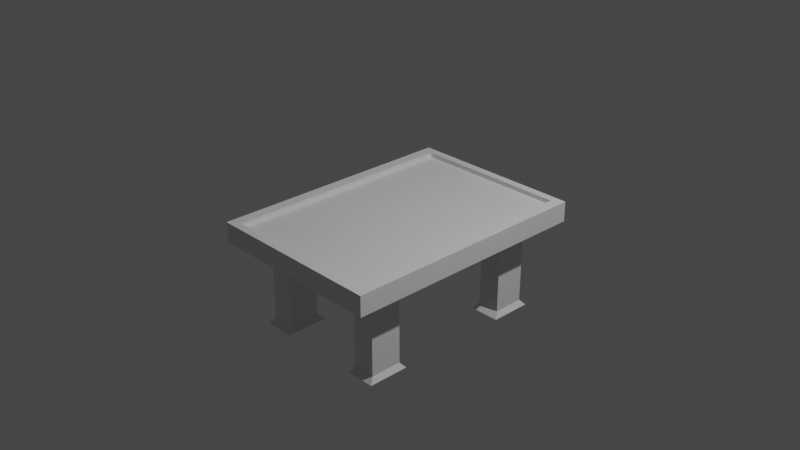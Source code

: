 # Source: masa.blend  (saved by Blender 2.93.21; exported with 4.5.12 LTS)
import bpy
from mathutils import Matrix  # noqa: F401  (used for matrix-valued properties, if any)

bpy.ops.wm.read_factory_settings(use_empty=True)
scene = bpy.context.scene
scene.name = 'Scene'

# ---- collections
col_collection = bpy.data.collections.new('Collection'); scene.collection.children.link(col_collection)

# ---- materials (node trees are filled in below, after node groups)
mat_material = bpy.data.materials.new('Material')
mat_material.alpha_threshold = 0.0
mat_material.use_transparent_shadow = False
mat_material.line_color = (0.0, 0.0, 0.0, 1.0)

# ---- material node trees
mat_material.use_nodes = True; mat_material.node_tree.nodes.clear()
_N = mat_material.node_tree.nodes; _L = mat_material.node_tree.links
n0 = _N.new('ShaderNodeOutputMaterial'); n0.name = 'Material Output'; n0.location = (300, 300)
n1 = _N.new('ShaderNodeBsdfPrincipled'); n1.name = 'Principled BSDF'; n1.location = (10, 300)
n1.distribution = 'GGX'
n1.subsurface_method = 'BURLEY'
n1.inputs[2].default_value = 0.4
n1.inputs[3].default_value = 1.45
n1.inputs[27].default_value = (0.0, 0.0, 0.0, 1.0)
n1.inputs[28].default_value = 1.0
_L.new(n1.outputs[0], n0.inputs[0])
n0.is_active_output = True

# ---- world
world_world = bpy.data.worlds.new('World'); scene.world = world_world
world_world.use_nodes = True; world_world.node_tree.nodes.clear()
_N = world_world.node_tree.nodes; _L = world_world.node_tree.links
n0 = _N.new('ShaderNodeOutputWorld'); n0.name = 'World Output'; n0.location = (300, 300)
n1 = _N.new('ShaderNodeBackground'); n1.name = 'Background'; n1.location = (10, 300)
n1.inputs[0].default_value = (0.05088, 0.05088, 0.05088, 1.0)
_L.new(n1.outputs[0], n0.inputs[0])
n0.is_active_output = True
world_world.color = (0.05088, 0.05088, 0.05088)
world_world.use_sun_shadow = False
world_world.sun_shadow_jitter_overblur = 0.0

# ---- cameras
cam_camera = bpy.data.cameras.new('Camera')
cam_camera.clip_end = 100.0
cam_camera.ortho_scale = 7.314

# ---- lights
light_light = bpy.data.lights.new('Light', 'POINT')
light_light.transmission_factor = 0.0
light_light.energy = 1000.0
light_light.shadow_soft_size = 0.1
light_light.shadow_maximum_resolution = 0.006
light_light.use_absolute_resolution = True

# ---- meshes
me_cube = bpy.data.meshes.new('Cube')
me_cube.from_pydata([(1.0, 1.0, 1.0), (1.0, 1.0, -1.0), (1.0, -1.0, 1.0), (1.0, -1.0, -1.0), (-1.0, 1.0, 1.0), (-1.0, 1.0, -1.0), (-1.0, -1.0, 1.0), (-1.0, -1.0, -1.0), (-1.0, 1.0, -5.257), (-1.0, -1.0, -5.257), (1.0, 1.0, -5.257), (1.0, -1.0, -5.257), (-1.0, 0.0, -5.257), (-1.0, 0.0, -1.0), (1.0, 0.0, 1.0), (-1.0, 0.0, 1.0), (1.0, 0.0, -1.0), (1.0, 0.0, -5.257), (0.0, 1.0, -1.0), (0.0, -1.0, 1.0), (0.0, -1.0, -1.0), (0.0, 1.0, 1.0), (0.0, 1.0, -5.257), (0.0, -1.0, -5.257), (0.0, 0.0, 1.0), (-1.0, 0.5, 1.0), (1.0, 0.5, -1.0), (1.0, 0.5, -5.257), (-1.0, 0.5, -1.0), (1.0, 0.5, 1.0), (0.0, 0.5, 1.0), (-1.0, 0.75, 1.0), (1.0, 0.75, -1.0), (1.0, 0.75, -5.257), (-1.0, 0.75, -1.0), (1.0, 0.75, 1.0), (0.0, 0.75, 1.0), (-1.0, -0.5, -1.0), (1.0, -0.5, 1.0), (-1.0, -0.5, 1.0), (1.0, -0.5, -1.0), (1.0, -0.5, -5.257), (0.0, -0.5, 1.0), (-1.0, -0.75, -1.0), (1.0, -0.75, 1.0), (0.0, -0.75, 1.0), (-1.0, -0.75, 1.0), (1.0, -0.75, -1.0), (1.0, -0.75, -5.257), (-0.5, 1.0, -1.0), (-0.5, -1.0, 1.0), (-0.5, 1.0, -5.257), (-0.5, -1.0, -1.0), (-0.5, 1.0, 1.0), (-0.5, -1.0, -5.257), (-0.5, 0.0, 1.0), (-0.5, 0.5, 1.0), (-0.5, 0.75, 1.0), (-0.5, -0.5, 1.0), (-0.5, -0.75, 1.0), (0.5, -1.0, -1.0), (0.5, 1.0, 1.0), (0.5, -1.0, -5.257), (0.5, 0.0, 1.0), (0.5, 1.0, -1.0), (0.5, -1.0, 1.0), (0.5, 1.0, -5.257), (0.5, 0.5, 1.0), (0.5, 0.75, 1.0), (0.5, -0.5, 1.0), (0.5, -0.75, 1.0), (-1.0, 0.875, 1.0), (1.0, 0.875, -1.0), (1.0, 0.875, -5.257), (-1.0, 0.875, -1.0), (1.0, 0.875, 1.0), (0.0, 0.875, 1.0), (-0.5, 0.875, 1.0), (0.5, 0.875, 1.0), (-1.0, -0.875, -1.0), (1.0, -0.875, 1.0), (0.0, -0.875, 1.0), (-1.0, -0.875, 1.0), (1.0, -0.875, -1.0), (1.0, -0.875, -5.257), (-0.5, -0.875, 1.0), (0.5, -0.875, 1.0), (0.75, -1.0, -1.0), (0.75, 1.0, 1.0), (0.75, -1.0, -5.257), (0.75, 0.0, 1.0), (0.75, 0.5, 1.0), (0.75, 0.75, 1.0), (0.75, -0.5, 1.0), (0.75, -0.75, 1.0), (0.75, 1.0, -1.0), (0.75, -1.0, 1.0), (0.75, 1.0, -5.257), (0.75, 0.875, 1.0), (0.75, -0.875, 1.0), (-0.75, 1.0, -1.0), (-0.75, -1.0, 1.0), (-0.75, 1.0, -5.257), (-0.75, -1.0, -1.0), (-0.75, 1.0, 1.0), (-0.75, -1.0, -5.257), (-0.75, 0.0, 1.0), (-0.75, 0.5, 1.0), (-0.75, 0.75, 1.0), (-0.75, -0.5, 1.0), (-0.75, -0.75, 1.0), (-0.75, 0.875, 1.0), (-0.75, -0.875, 1.0), (-1.0, 0.625, -1.0), (1.0, 0.625, 1.0), (0.0, 0.625, 1.0), (-1.0, 0.625, 1.0), (1.0, 0.625, -1.0), (1.0, 0.625, -5.257), (-0.5, 0.625, 1.0), (0.5, 0.625, 1.0), (0.75, 0.625, 1.0), (-0.75, 0.625, 1.0), (-0.25, -1.0, -1.0), (-0.25, 1.0, 1.0), (-0.25, -1.0, -5.257), (-0.25, 0.0, 1.0), (-0.25, 0.5, 1.0), (-0.25, 0.75, 1.0), (-0.25, -0.5, 1.0), (-0.25, -0.75, 1.0), (-0.25, 1.0, -1.0), (-0.25, -1.0, 1.0), (-0.25, 1.0, -5.257), (-0.25, 0.875, 1.0), (-0.25, -0.875, 1.0), (-0.25, 0.625, 1.0), (-1.0, -0.625, 1.0), (1.0, -0.625, -1.0), (1.0, -0.625, -5.257), (-1.0, -0.625, -1.0), (1.0, -0.625, 1.0), (0.0, -0.625, 1.0), (-0.5, -0.625, 1.0), (0.5, -0.625, 1.0), (0.75, -0.625, 1.0), (-0.75, -0.625, 1.0), (-0.25, -0.625, 1.0), (0.25, 1.0, -1.0), (0.25, -1.0, 1.0), (0.25, 1.0, -5.257), (0.25, -1.0, -1.0), (0.25, 1.0, 1.0), (0.25, -1.0, -5.257), (0.25, 0.0, 1.0), (0.25, 0.5, 1.0), (0.25, 0.75, 1.0), (0.25, -0.5, 1.0), (0.25, -0.75, 1.0), (0.25, 0.875, 1.0), (0.25, -0.875, 1.0), (0.25, 0.625, 1.0), (0.25, -0.625, 1.0), (-1.0, -0.25, 1.0), (1.0, -0.25, -1.0), (1.0, -0.25, -5.257), (-1.0, -0.25, -1.0), (1.0, -0.25, 1.0), (0.0, -0.25, 1.0), (-0.5, -0.25, 1.0), (0.5, -0.25, 1.0), (0.75, -0.25, 1.0), (-0.75, -0.25, 1.0), (-0.25, -0.25, 1.0), (0.25, -0.25, 1.0), (-1.0, 0.25, -1.0), (1.0, 0.25, 1.0), (0.0, 0.25, 1.0), (-1.0, 0.25, 1.0), (1.0, 0.25, -1.0), (1.0, 0.25, -5.257), (-0.5, 0.25, 1.0), (0.5, 0.25, 1.0), (0.75, 0.25, 1.0), (-0.75, 0.25, 1.0), (-0.25, 0.25, 1.0), (0.25, 0.25, 1.0), (0.0, 0.0, -5.257), (-0.5, 0.0, -5.257), (0.5, 0.0, -5.257), (0.75, 0.0, -5.257), (-0.75, 0.0, -5.257), (-0.25, 0.0, -5.257), (0.25, 0.0, -5.257), (0.0, -0.5, -5.257), (-0.5, -0.5, -5.257), (0.5, -0.5, -5.257), (0.75, -0.5, -5.257), (-0.75, -0.5, -5.257), (-0.25, -0.5, -5.257), (0.25, -0.5, -5.257), (0.0, 0.5, -5.257), (-0.5, 0.5, -5.257), (0.5, 0.5, -5.257), (0.75, 0.5, -5.257), (-0.75, 0.5, -5.257), (-0.25, 0.5, -5.257), (0.25, 0.5, -5.257), (0.0, 0.75, -5.257), (-0.5, 0.75, -5.257), (0.5, 0.75, -5.257), (0.75, 0.75, -5.257), (-0.75, 0.75, -5.257), (-0.25, 0.75, -5.257), (0.25, 0.75, -5.257), (0.0, -0.75, -5.257), (-0.5, -0.75, -5.257), (0.5, -0.75, -5.257), (0.75, -0.75, -5.257), (-0.75, -0.75, -5.257), (-0.25, -0.75, -5.257), (0.25, -0.75, -5.257), (-0.375, 1.0, -1.0), (-0.375, -1.0, 1.0), (-0.375, 1.0, -5.257), (-0.375, -1.0, -1.0), (-0.375, 1.0, 1.0), (-0.375, -1.0, -5.257), (-0.375, 0.0, 1.0), (-0.375, 0.5, 1.0), (-0.375, 0.75, 1.0), (-0.375, -0.5, 1.0), (-0.375, -0.75, 1.0), (-0.375, 0.875, 1.0), (-0.375, -0.875, 1.0), (-0.375, 0.625, 1.0), (-0.375, -0.625, 1.0), (-0.375, -0.25, 1.0), (-0.375, 0.25, 1.0), (-0.375, 0.0, -5.257), (-0.375, -0.5, -5.257), (-0.375, 0.5, -5.257), (-0.375, 0.75, -5.257), (-0.375, -0.75, -5.257), (0.375, -1.0, -1.0), (0.375, 1.0, 1.0), (0.375, -1.0, -5.257), (0.375, 0.0, 1.0), (0.375, 0.5, 1.0), (0.375, 0.75, 1.0), (0.375, -0.5, 1.0), (0.375, -0.75, 1.0), (0.375, 0.875, 1.0), (0.375, -0.875, 1.0), (0.375, 0.625, 1.0), (0.375, -0.625, 1.0), (0.375, 1.0, -1.0), (0.375, -1.0, 1.0), (0.375, 1.0, -5.257), (0.375, -0.25, 1.0), (0.375, 0.25, 1.0), (0.375, 0.0, -5.257), (0.375, -0.5, -5.257), (0.375, 0.5, -5.257), (0.375, 0.75, -5.257), (0.375, -0.75, -5.257), (0.75, -0.5, -38.0), (0.5, -0.5, -38.0), (-0.5, -0.5, -38.0), (-0.75, -0.5, -38.0), (-0.5, 0.75, -38.0), (-0.5, 0.5, -38.0), (0.5, 0.75, -38.0), (0.5, 0.5, -38.0), (0.75, 0.75, -38.0), (0.75, 0.5, -38.0), (-0.75, 0.75, -38.0), (-0.75, 0.5, -38.0), (-0.5, -0.75, -38.0), (0.5, -0.75, -38.0), (0.75, -0.75, -38.0), (-0.75, -0.75, -38.0), (0.875, -1.0, -1.0), (0.875, 1.0, 1.0), (0.875, -1.0, -5.257), (0.875, 0.0, 1.0), (0.875, 0.5, 1.0), (0.875, 0.75, 1.0), (0.875, -0.5, 1.0), (0.875, -0.75, 1.0), (0.875, 0.875, 1.0), (0.875, -0.875, 1.0), (0.875, 1.0, -1.0), (0.875, -1.0, 1.0), (0.875, 1.0, -5.257), (0.875, 0.625, 1.0), (0.875, -0.625, 1.0), (0.875, -0.25, 1.0), (0.875, 0.25, 1.0), (-1.0, 0.9375, 1.0), (1.0, 0.9375, -1.0), (1.0, 0.9375, -5.257), (-1.0, 0.9375, -1.0), (1.0, 0.9375, 1.0), (0.0, 0.9375, 1.0), (-0.5, 0.9375, 1.0), (0.5, 0.9375, 1.0), (0.75, 0.9375, 1.0), (-0.75, 0.9375, 1.0), (-0.25, 0.9375, 1.0), (0.25, 0.9375, 1.0), (-0.375, 0.9375, 1.0), (0.375, 0.9375, 1.0), (0.875, 0.9375, 1.0), (-1.0, -0.9375, -1.0), (1.0, -0.9375, 1.0), (0.0, -0.9375, 1.0), (-0.5, -0.9375, 1.0), (0.5, -0.9375, 1.0), (-1.0, -0.9375, 1.0), (1.0, -0.9375, -1.0), (1.0, -0.9375, -5.257), (0.75, -0.9375, 1.0), (-0.75, -0.9375, 1.0), (-0.25, -0.9375, 1.0), (0.25, -0.9375, 1.0), (-0.375, -0.9375, 1.0), (0.375, -0.9375, 1.0), (0.875, -0.9375, 1.0), (-0.875, 1.0, -1.0), (-0.875, -1.0, 1.0), (-0.875, 1.0, -5.257), (-0.875, -1.0, -1.0), (-0.875, 1.0, 1.0), (-0.875, -1.0, -5.257), (-0.875, 0.0, 1.0), (-0.875, 0.5, 1.0), (-0.875, 0.75, 1.0), (-0.875, -0.5, 1.0), (-0.875, -0.75, 1.0), (-0.875, 0.875, 1.0), (-0.875, -0.875, 1.0), (-0.875, 0.625, 1.0), (-0.875, -0.625, 1.0), (-0.875, -0.25, 1.0), (-0.875, 0.25, 1.0), (-0.875, 0.9375, 1.0), (-0.875, -0.9375, 1.0), (-0.875, -1.0, 2.814), (-1.0, -1.0, 2.814), (1.0, -0.9375, 2.814), (1.0, -1.0, 2.814), (-1.0, 0.9375, 2.814), (-1.0, 1.0, 2.814), (0.875, 1.0, 2.814), (1.0, 1.0, 2.814), (1.0, 0.25, 2.814), (1.0, 0.0, 2.814), (-1.0, -0.25, 2.814), (-1.0, 0.0, 2.814), (0.875, 0.0, 2.814), (0.25, -1.0, 2.814), (0.0, -1.0, 2.814), (-0.25, 1.0, 2.814), (0.0, 1.0, 2.814), (0.0, -0.9375, 2.814), (-1.0, 0.25, 2.814), (-1.0, 0.5, 2.814), (1.0, 0.625, 2.814), (1.0, 0.5, 2.814), (0.875, 0.5, 2.814), (-1.0, 0.625, 2.814), (-1.0, 0.75, 2.814), (1.0, 0.875, 2.814), (1.0, 0.75, 2.814), (0.875, 0.75, 2.814), (1.0, -0.25, 2.814), (1.0, -0.5, 2.814), (-1.0, -0.625, 2.814), (-1.0, -0.5, 2.814), (0.875, -0.5, 2.814), (1.0, -0.625, 2.814), (1.0, -0.75, 2.814), (-1.0, -0.875, 2.814), (-1.0, -0.75, 2.814), (0.875, -0.75, 2.814), (-0.375, -1.0, 2.814), (-0.5, -1.0, 2.814), (-0.75, 1.0, 2.814), (-0.5, 1.0, 2.814), (-0.5, -0.9375, 2.814), (0.375, 1.0, 2.814), (0.5, 1.0, 2.814), (0.75, -1.0, 2.814), (0.5, -1.0, 2.814), (0.5, -0.9375, 2.814), (-1.0, 0.875, 2.814), (1.0, 0.9375, 2.814), (0.875, 0.875, 2.814), (1.0, -0.875, 2.814), (-1.0, -0.9375, 2.814), (0.875, -0.875, 2.814), (0.75, 1.0, 2.814), (0.875, -1.0, 2.814), (0.75, -0.9375, 2.814), (-0.75, -1.0, 2.814), (-0.875, 1.0, 2.814), (-0.75, -0.9375, 2.814), (0.875, 0.625, 2.814), (-0.375, 1.0, 2.814), (-0.25, -1.0, 2.814), (-0.25, -0.9375, 2.814), (0.875, -0.625, 2.814), (0.375, -1.0, 2.814), (0.25, 1.0, 2.814), (0.25, -0.9375, 2.814), (0.875, -0.25, 2.814), (0.875, 0.25, 2.814), (-0.375, -0.9375, 2.814), (0.375, -0.9375, 2.814), (0.875, -0.9375, 2.814), (0.875, 0.9375, 2.814), (0.0, 0.9375, 2.814), (-0.5, 0.9375, 2.814), (0.5, 0.9375, 2.814), (0.75, 0.9375, 2.814), (-0.75, 0.9375, 2.814), (-0.25, 0.9375, 2.814), (0.25, 0.9375, 2.814), (-0.375, 0.9375, 2.814), (0.375, 0.9375, 2.814), (-0.875, 0.9375, 2.814), (-0.875, -0.9375, 2.814), (-0.875, 0.0, 2.814), (-0.875, 0.5, 2.814), (-0.875, 0.75, 2.814), (-0.875, -0.5, 2.814), (-0.875, -0.75, 2.814), (-0.875, 0.875, 2.814), (-0.875, -0.875, 2.814), (-0.875, 0.625, 2.814), (-0.875, -0.625, 2.814), (-0.875, -0.25, 2.814), (-0.875, 0.25, 2.814), (0.7898, -0.4602, -40.27), (0.4602, -0.4602, -40.27), (-0.4622, -0.4622, -40.27), (-0.7878, -0.4622, -40.27), (-0.4543, 0.7957, -40.27), (-0.4543, 0.4543, -40.27), (0.4614, 0.7886, -40.27), (0.4614, 0.4614, -40.27), (0.7886, 0.7886, -40.27), (0.7886, 0.4614, -40.27), (-0.7957, 0.7957, -40.27), (-0.7957, 0.4543, -40.27), (-0.4622, -0.7878, -40.27), (0.4602, -0.7898, -40.27), (0.7898, -0.7898, -40.27), (-0.7878, -0.7878, -40.27)], [], [(304, 310, 428, 422), (332, 330, 6, 7), (302, 299, 4, 5), (292, 1, 10, 294), (320, 315, 2, 3), (292, 283, 0, 1), (294, 10, 301, 73, 33, 118, 27, 180, 17, 165, 41, 139, 48, 84, 321, 11, 284), (332, 7, 9, 334), (7, 314, 79, 43, 140, 37, 166, 13, 175, 28, 113, 34, 74, 302, 5, 8, 12, 9), (320, 3, 11, 321), (179, 16, 17, 180), (179, 176, 14, 16), (166, 163, 15, 13), (137, 46, 384, 378), (186, 177, 24, 154), (151, 20, 23, 153), (220, 215, 23, 125), (131, 124, 21, 18), (131, 18, 22, 133), (151, 149, 19, 20), (347, 341, 439, 432), (161, 115, 30, 155), (346, 308, 426, 431), (117, 114, 29, 26), (117, 26, 27, 118), (175, 178, 25, 28), (72, 32, 33, 73), (72, 75, 35, 32), (124, 226, 409, 363), (159, 76, 36, 156), (113, 116, 31, 34), (174, 168, 42, 157), (140, 137, 39, 37), (164, 40, 41, 165), (164, 167, 38, 40), (328, 322, 404, 420), (79, 82, 46, 43), (162, 142, 45, 158), (138, 47, 48, 139), (138, 141, 44, 47), (152, 21, 364, 414), (236, 143, 59, 232), (237, 169, 58, 231), (233, 77, 57, 230), (235, 119, 56, 229), (100, 49, 51, 102), (100, 104, 53, 49), (219, 216, 54, 105), (238, 181, 55, 228), (225, 52, 54, 227), (225, 223, 50, 52), (163, 39, 379, 358), (145, 144, 70, 94), (171, 170, 69, 93), (98, 78, 68, 92), (121, 120, 67, 91), (178, 15, 359, 366), (87, 96, 65, 60), (87, 60, 62, 89), (183, 182, 63, 90), (265, 217, 62, 246), (256, 245, 61, 64), (256, 64, 66, 258), (307, 306, 78, 98), (311, 305, 77, 233), (310, 304, 76, 159), (317, 323, 407, 390), (300, 303, 75, 72), (300, 72, 73, 301), (34, 31, 71, 74), (94, 70, 86, 99), (232, 59, 85, 234), (314, 319, 82, 79), (158, 45, 81, 160), (47, 83, 84, 48), (47, 44, 80, 83), (15, 163, 358, 359), (289, 94, 99, 291), (313, 307, 98, 290), (298, 183, 90, 285), (282, 87, 89, 284), (282, 293, 96, 87), (289, 291, 401, 385), (295, 121, 91, 286), (290, 98, 92, 287), (297, 171, 93, 288), (296, 145, 94, 289), (217, 218, 89, 62), (64, 61, 88, 95), (64, 95, 97, 66), (59, 110, 112, 85), (305, 308, 111, 77), (331, 102, 212, 205, 191, 198, 219, 105, 334), (329, 333, 104, 100), (329, 100, 102, 331), (143, 146, 110, 59), (169, 172, 109, 58), (77, 111, 108, 57), (119, 122, 107, 56), (181, 184, 106, 55), (52, 103, 105, 54), (52, 50, 101, 103), (245, 152, 414, 391), (57, 108, 122, 119), (287, 92, 121, 295), (92, 68, 120, 121), (230, 57, 119, 235), (28, 25, 116, 113), (32, 117, 118, 33), (32, 35, 114, 117), (316, 324, 411, 365), (156, 36, 115, 161), (36, 128, 136, 115), (45, 130, 135, 81), (304, 309, 134, 76), (14, 176, 356, 357), (20, 19, 132, 123), (20, 123, 125, 23), (177, 185, 126, 24), (115, 136, 127, 30), (76, 134, 128, 36), (168, 173, 129, 42), (142, 147, 130, 45), (222, 131, 133, 224), (222, 226, 124, 131), (243, 220, 125, 227), (42, 129, 147, 142), (58, 109, 146, 143), (288, 93, 145, 296), (93, 69, 144, 145), (231, 58, 143, 236), (29, 114, 368, 369), (40, 38, 141, 138), (40, 138, 139, 41), (157, 42, 142, 162), (43, 46, 137, 140), (250, 157, 162, 255), (249, 156, 161, 254), (251, 158, 160, 253), (312, 310, 159, 252), (18, 148, 150, 22), (18, 21, 152, 148), (215, 221, 153, 23), (255, 162, 158, 251), (259, 174, 157, 250), (252, 159, 156, 249), (254, 161, 155, 248), (313, 290, 398, 421), (244, 257, 149, 151), (244, 151, 153, 246), (260, 186, 154, 247), (247, 154, 174, 259), (24, 126, 173, 168), (55, 106, 172, 169), (285, 90, 171, 297), (90, 63, 170, 171), (228, 55, 169, 237), (176, 29, 369, 356), (16, 14, 167, 164), (16, 164, 165, 17), (154, 24, 168, 174), (37, 39, 163, 166), (248, 155, 186, 260), (30, 127, 185, 177), (56, 107, 184, 181), (286, 91, 183, 298), (91, 67, 182, 183), (229, 56, 181, 238), (13, 15, 178, 175), (155, 30, 177, 186), (307, 313, 421, 425), (26, 29, 176, 179), (26, 179, 180, 27), (201, 207, 193, 187), (241, 206, 192, 239), (203, 204, 190, 189), (263, 203, 189, 261), (205, 202, 188, 191), (206, 201, 187, 192), (187, 193, 200, 194), (239, 192, 199, 240), (189, 190, 197, 196), (261, 189, 196, 262), (191, 188, 195, 198), (192, 187, 194, 199), (213, 208, 201, 206), (205, 212, 276, 277), (264, 210, 203, 263), (196, 197, 266, 267), (242, 213, 206, 241), (208, 214, 207, 201), (22, 150, 214, 208), (224, 133, 213, 242), (66, 97, 211, 210), (258, 66, 210, 264), (102, 51, 209, 212), (133, 22, 208, 213), (194, 200, 221, 215), (240, 199, 220, 243), (211, 204, 275, 274), (262, 196, 217, 265), (204, 203, 273, 275), (199, 194, 215, 220), (195, 240, 243, 216), (51, 224, 242, 209), (209, 242, 241, 202), (188, 239, 240, 195), (202, 241, 239, 188), (127, 229, 238, 185), (126, 228, 237, 173), (129, 231, 236, 147), (216, 243, 227, 54), (49, 53, 226, 222), (49, 222, 224, 51), (128, 230, 235, 136), (130, 232, 234, 135), (309, 311, 233, 134), (327, 325, 415, 419), (123, 132, 223, 225), (123, 225, 227, 125), (185, 238, 228, 126), (136, 235, 229, 127), (134, 233, 230, 128), (173, 237, 231, 129), (147, 236, 232, 130), (200, 262, 265, 221), (150, 258, 264, 214), (214, 264, 263, 207), (193, 261, 262, 200), (207, 263, 261, 193), (67, 248, 260, 182), (63, 247, 259, 170), (182, 260, 247, 63), (60, 244, 246, 62), (60, 65, 257, 244), (149, 257, 413, 361), (120, 254, 248, 67), (78, 252, 249, 68), (170, 259, 250, 69), (144, 255, 251, 70), (306, 312, 252, 78), (70, 251, 253, 86), (68, 249, 254, 120), (69, 250, 255, 144), (148, 256, 258, 150), (148, 152, 245, 256), (221, 265, 246, 153), (273, 272, 450, 451), (268, 278, 456, 446), (270, 271, 449, 448), (276, 270, 448, 454), (195, 216, 278, 268), (218, 217, 279, 280), (198, 195, 268, 269), (217, 196, 267, 279), (197, 218, 280, 266), (210, 211, 274, 272), (216, 219, 281, 278), (219, 198, 269, 281), (202, 205, 277, 271), (209, 202, 271, 270), (212, 209, 270, 276), (203, 210, 272, 273), (298, 285, 360, 417), (308, 305, 423, 426), (324, 326, 418, 411), (283, 88, 402, 354), (309, 304, 422, 427), (318, 327, 419, 395), (82, 319, 400, 383), (310, 312, 430, 428), (25, 178, 366, 367), (3, 2, 293, 282), (3, 282, 284, 11), (311, 309, 427, 429), (291, 328, 420, 401), (80, 44, 382, 399), (97, 294, 284, 89, 218, 197, 190, 204, 211), (95, 88, 283, 292), (95, 292, 294, 97), (295, 286, 370, 408), (312, 306, 424, 430), (290, 287, 375, 398), (39, 137, 378, 379), (297, 288, 380, 416), (38, 167, 376, 377), (335, 345, 443, 433), (1, 300, 301, 10), (1, 0, 303, 300), (296, 289, 385, 412), (96, 293, 403, 393), (53, 104, 388, 389), (336, 342, 440, 434), (74, 71, 299, 302), (287, 295, 408, 375), (86, 253, 327, 318), (135, 234, 326, 324), (253, 160, 325, 327), (81, 135, 324, 316), (85, 112, 323, 317), (291, 99, 322, 328), (7, 6, 319, 314), (99, 86, 318, 322), (234, 85, 317, 326), (160, 81, 316, 325), (83, 320, 321, 84), (83, 80, 315, 320), (337, 340, 438, 435), (112, 341, 347, 323), (288, 296, 412, 380), (107, 336, 345, 184), (106, 335, 344, 172), (109, 338, 343, 146), (108, 337, 342, 122), (5, 329, 331, 8), (5, 4, 333, 329), (8, 331, 334, 9, 12), (110, 339, 341, 112), (308, 346, 340, 111), (146, 343, 339, 110), (172, 344, 338, 109), (111, 340, 337, 108), (122, 342, 336, 107), (184, 345, 335, 106), (103, 332, 334, 105), (103, 101, 330, 332), (338, 344, 442, 436), (432, 400, 349, 348), (443, 366, 359, 433), (415, 365, 362, 361), (440, 371, 367, 434), (438, 396, 372, 435), (442, 358, 379, 436), (441, 378, 384, 437), (418, 390, 387, 386), (404, 395, 394, 393), (431, 352, 396, 438), (437, 384, 383, 439), (420, 404, 393, 403), (390, 407, 405, 387), (435, 372, 371, 440), (365, 411, 410, 362), (436, 379, 378, 441), (419, 415, 361, 413), (433, 359, 358, 442), (434, 367, 366, 443), (411, 418, 386, 410), (395, 419, 413, 394), (369, 370, 417, 356), (357, 360, 416, 376), (377, 380, 412, 381), (374, 375, 408, 368), (381, 412, 385, 382), (376, 416, 380, 377), (373, 398, 375, 374), (368, 408, 370, 369), (350, 420, 403, 351), (356, 417, 360, 357), (397, 421, 398, 373), (382, 385, 401, 399), (355, 354, 421, 397), (392, 391, 430, 424), (363, 409, 429, 427), (391, 414, 428, 430), (364, 363, 427, 422), (389, 388, 426, 423), (354, 402, 425, 421), (406, 353, 352, 431), (414, 364, 422, 428), (409, 389, 423, 429), (402, 392, 424, 425), (399, 401, 420, 350), (439, 383, 400, 432), (388, 406, 431, 426), (407, 432, 348, 405), (44, 141, 381, 382), (322, 318, 395, 404), (305, 311, 429, 423), (299, 71, 396, 352), (345, 336, 434, 443), (71, 31, 372, 396), (326, 317, 390, 418), (306, 307, 425, 424), (46, 82, 383, 384), (167, 14, 357, 376), (344, 335, 433, 442), (325, 316, 365, 415), (31, 116, 371, 372), (343, 338, 436, 441), (141, 38, 377, 381), (293, 2, 351, 403), (342, 337, 435, 440), (315, 80, 399, 350), (303, 0, 355, 397), (223, 132, 410, 386), (19, 149, 361, 362), (75, 303, 397, 373), (323, 347, 432, 407), (114, 35, 374, 368), (101, 50, 387, 405), (88, 61, 392, 402), (6, 330, 348, 349), (132, 19, 362, 410), (61, 245, 391, 392), (35, 75, 373, 374), (21, 124, 363, 364), (2, 315, 350, 351), (330, 101, 405, 348), (116, 25, 367, 371), (226, 53, 389, 409), (341, 339, 437, 439), (319, 6, 349, 400), (257, 65, 394, 413), (104, 333, 406, 388), (340, 346, 431, 438), (4, 299, 352, 353), (286, 298, 417, 370), (339, 343, 441, 437), (0, 283, 354, 355), (333, 4, 353, 406), (65, 96, 393, 394), (50, 223, 386, 387), (285, 297, 416, 360), (454, 448, 449, 455), (450, 452, 453, 451), (445, 444, 458, 457), (447, 446, 456, 459), (279, 267, 445, 457), (274, 275, 453, 452), (266, 280, 458, 444), (277, 276, 454, 455), (281, 269, 447, 459), (271, 277, 455, 449), (280, 279, 457, 458), (275, 273, 451, 453), (267, 266, 444, 445), (278, 281, 459, 456), (272, 274, 452, 450), (269, 268, 446, 447)])
_k = {(9, 12): 0.16078, (8, 331): 0.16078, (11, 284): 0.16078, (10, 301): 0.16078, (8, 12): 0.16078, (17, 165): 0.16078, (22, 150): 0.16078, (23, 125): 0.16078, (27, 180): 0.16078, (33, 118): 0.16078, (41, 139): 0.16078, (48, 84): 0.16078, (51, 224): 0.16078, (54, 105): 0.16078, (62, 246): 0.16078, (66, 97): 0.16078, (33, 73): 0.16078, (84, 321): 0.16078, (62, 89): 0.16078, (97, 294): 0.16078, (51, 102): 0.16078, (105, 334): 0.16078, (27, 118): 0.16078, (125, 227): 0.16078, (22, 133): 0.16078, (48, 139): 0.16078, (150, 258): 0.16078, (23, 153): 0.16078, (41, 165): 0.16078, (17, 180): 0.16078, (133, 224): 0.16078, (54, 227): 0.16078, (153, 246): 0.16078, (66, 258): 0.16078, (89, 284): 0.16078, (10, 294): 0.16078, (73, 301): 0.16078, (11, 321): 0.16078, (102, 331): 0.16078, (9, 334): 0.16078}
me_cube.attributes.new('crease_edge', 'FLOAT', 'EDGE').data.foreach_set('value', [_k.get((min(e.vertices), max(e.vertices)), 0.0) for e in me_cube.edges])
_uv = me_cube.uv_layers.new(name='UVMap')
_uv.uv.foreach_set('vector', [0.75, 0.5078, 0.7188, 0.5078, 0.7188, 0.5078, 0.75, 0.5078, 0.375, 0.9844, 0.625, 0.9844, 0.625, 1.0, 0.375, 1.0, 0.375, 0.2422, 0.625, 0.2422, 0.625, 0.25, 0.375, 0.25, 0.375, 0.4844, 0.375, 0.5, 0.375, 0.5, 0.375, 0.4844, 0.375, 0.7422, 0.625, 0.7422, 0.625, 0.75, 0.375, 0.75, 0.375, 0.4844, 0.625, 0.4844, 0.625, 0.5, 0.375, 0.5, 0.3594, 0.5, 0.375, 0.5, 0.375, 0.5078, 0.375, 0.5156, 0.375, 0.5312, 0.375, 0.5469, 0.375, 0.5625, 0.375, 0.5938, 0.375, 0.625, 0.375, 0.6562, 0.375, 0.6875, 0.375, 0.7031, 0.375, 0.7188, 0.375, 0.7344, 0.375, 0.7422, 0.375, 0.75, 0.3594, 0.75, 0.375, 0.9844, 0.375, 1.0, 0.375, 1.0, 0.375, 0.9844, 0.375, 0.0, 0.375, 0.007812, 0.375, 0.01562, 0.375, 0.03125, 0.375, 0.04688, 0.375, 0.0625, 0.375, 0.09375, 0.375, 0.125, 0.375, 0.1562, 0.375, 0.1875, 0.375, 0.2031, 0.375, 0.2188, 0.375, 0.2344, 0.375, 0.2422, 0.375, 0.25, 0.375, 0.25, 0.375, 0.125, 0.375, 0.0, 0.375, 0.7422, 0.375, 0.75, 0.375, 0.75, 0.375, 0.7422, 0.375, 0.5938, 0.375, 0.625, 0.375, 0.625, 0.375, 0.5938, 0.375, 0.5938, 0.625, 0.5938, 0.625, 0.625, 0.375, 0.625, 0.375, 0.09375, 0.625, 0.09375, 0.625, 0.125, 0.375, 0.125, 0.625, 0.04688, 0.625, 0.03125, 0.625, 0.03125, 0.625, 0.04688, 0.7188, 0.5938, 0.75, 0.5938, 0.75, 0.625, 0.7188, 0.625, 0.375, 0.8438, 0.375, 0.875, 0.375, 0.875, 0.375, 0.8438, 0.2188, 0.7188, 0.25, 0.7188, 0.25, 0.75, 0.2188, 0.75, 0.375, 0.3438, 0.625, 0.3438, 0.625, 0.375, 0.375, 0.375, 0.375, 0.3438, 0.375, 0.375, 0.375, 0.375, 0.375, 0.3438, 0.375, 0.8438, 0.625, 0.8438, 0.625, 0.875, 0.375, 0.875, 0.8594, 0.7422, 0.8594, 0.7344, 0.8594, 0.7344, 0.8594, 0.7422, 0.7188, 0.5469, 0.75, 0.5469, 0.75, 0.5625, 0.7188, 0.5625, 0.8594, 0.5078, 0.8438, 0.5078, 0.8438, 0.5078, 0.8594, 0.5078, 0.375, 0.5469, 0.625, 0.5469, 0.625, 0.5625, 0.375, 0.5625, 0.375, 0.5469, 0.375, 0.5625, 0.375, 0.5625, 0.375, 0.5469, 0.375, 0.1562, 0.625, 0.1562, 0.625, 0.1875, 0.375, 0.1875, 0.375, 0.5156, 0.375, 0.5312, 0.375, 0.5312, 0.375, 0.5156, 0.375, 0.5156, 0.625, 0.5156, 0.625, 0.5312, 0.375, 0.5312, 0.625, 0.3438, 0.625, 0.3281, 0.625, 0.3281, 0.625, 0.3438, 0.7188, 0.5156, 0.75, 0.5156, 0.75, 0.5312, 0.7188, 0.5312, 0.375, 0.2031, 0.625, 0.2031, 0.625, 0.2188, 0.375, 0.2188, 0.7188, 0.6562, 0.75, 0.6562, 0.75, 0.6875, 0.7188, 0.6875, 0.375, 0.04688, 0.625, 0.04688, 0.625, 0.0625, 0.375, 0.0625, 0.375, 0.6562, 0.375, 0.6875, 0.375, 0.6875, 0.375, 0.6562, 0.375, 0.6562, 0.625, 0.6562, 0.625, 0.6875, 0.375, 0.6875, 0.6406, 0.7422, 0.6562, 0.7422, 0.6562, 0.7422, 0.6406, 0.7422, 0.375, 0.01562, 0.625, 0.01562, 0.625, 0.03125, 0.375, 0.03125, 0.7188, 0.7031, 0.75, 0.7031, 0.75, 0.7188, 0.7188, 0.7188, 0.375, 0.7031, 0.375, 0.7188, 0.375, 0.7188, 0.375, 0.7031, 0.375, 0.7031, 0.625, 0.7031, 0.625, 0.7188, 0.375, 0.7188, 0.625, 0.4062, 0.625, 0.375, 0.625, 0.375, 0.625, 0.4062, 0.7969, 0.7031, 0.8125, 0.7031, 0.8125, 0.7188, 0.7969, 0.7188, 0.7969, 0.6562, 0.8125, 0.6562, 0.8125, 0.6875, 0.7969, 0.6875, 0.7969, 0.5156, 0.8125, 0.5156, 0.8125, 0.5312, 0.7969, 0.5312, 0.7969, 0.5469, 0.8125, 0.5469, 0.8125, 0.5625, 0.7969, 0.5625, 0.375, 0.2812, 0.375, 0.3125, 0.375, 0.3125, 0.375, 0.2812, 0.375, 0.2812, 0.625, 0.2812, 0.625, 0.3125, 0.375, 0.3125, 0.1562, 0.7188, 0.1875, 0.7188, 0.1875, 0.75, 0.1562, 0.75, 0.7969, 0.5938, 0.8125, 0.5938, 0.8125, 0.625, 0.7969, 0.625, 0.375, 0.9219, 0.375, 0.9375, 0.375, 0.9375, 0.375, 0.9219, 0.375, 0.9219, 0.625, 0.9219, 0.625, 0.9375, 0.375, 0.9375, 0.625, 0.09375, 0.625, 0.0625, 0.625, 0.0625, 0.625, 0.09375, 0.6562, 0.7031, 0.6875, 0.7031, 0.6875, 0.7188, 0.6562, 0.7188, 0.6562, 0.6562, 0.6875, 0.6562, 0.6875, 0.6875, 0.6562, 0.6875, 0.6562, 0.5156, 0.6875, 0.5156, 0.6875, 0.5312, 0.6562, 0.5312, 0.6562, 0.5469, 0.6875, 0.5469, 0.6875, 0.5625, 0.6562, 0.5625, 0.625, 0.1562, 0.625, 0.125, 0.625, 0.125, 0.625, 0.1562, 0.375, 0.7812, 0.625, 0.7812, 0.625, 0.8125, 0.375, 0.8125, 0.375, 0.7812, 0.375, 0.8125, 0.375, 0.8125, 0.375, 0.7812, 0.6562, 0.5938, 0.6875, 0.5938, 0.6875, 0.625, 0.6562, 0.625, 0.2969, 0.7188, 0.3125, 0.7188, 0.3125, 0.75, 0.2969, 0.75, 0.375, 0.4219, 0.625, 0.4219, 0.625, 0.4375, 0.375, 0.4375, 0.375, 0.4219, 0.375, 0.4375, 0.375, 0.4375, 0.375, 0.4219, 0.6562, 0.5078, 0.6875, 0.5078, 0.6875, 0.5156, 0.6562, 0.5156, 0.7969, 0.5078, 0.8125, 0.5078, 0.8125, 0.5156, 0.7969, 0.5156, 0.7188, 0.5078, 0.75, 0.5078, 0.75, 0.5156, 0.7188, 0.5156, 0.8125, 0.7422, 0.8438, 0.7422, 0.8438, 0.7422, 0.8125, 0.7422, 0.375, 0.5078, 0.625, 0.5078, 0.625, 0.5156, 0.375, 0.5156, 0.375, 0.5078, 0.375, 0.5156, 0.375, 0.5156, 0.375, 0.5078, 0.375, 0.2188, 0.625, 0.2188, 0.625, 0.2344, 0.375, 0.2344, 0.6562, 0.7188, 0.6875, 0.7188, 0.6875, 0.7344, 0.6562, 0.7344, 0.7969, 0.7188, 0.8125, 0.7188, 0.8125, 0.7344, 0.7969, 0.7344, 0.375, 0.007812, 0.625, 0.007812, 0.625, 0.01562, 0.375, 0.01562, 0.7188, 0.7188, 0.75, 0.7188, 0.75, 0.7344, 0.7188, 0.7344, 0.375, 0.7188, 0.375, 0.7344, 0.375, 0.7344, 0.375, 0.7188, 0.375, 0.7188, 0.625, 0.7188, 0.625, 0.7344, 0.375, 0.7344, 0.625, 0.125, 0.625, 0.09375, 0.625, 0.09375, 0.625, 0.125, 0.6406, 0.7188, 0.6562, 0.7188, 0.6562, 0.7344, 0.6406, 0.7344, 0.6406, 0.5078, 0.6562, 0.5078, 0.6562, 0.5156, 0.6406, 0.5156, 0.6406, 0.5938, 0.6562, 0.5938, 0.6562, 0.625, 0.6406, 0.625, 0.375, 0.7656, 0.375, 0.7812, 0.375, 0.7812, 0.375, 0.7656, 0.375, 0.7656, 0.625, 0.7656, 0.625, 0.7812, 0.375, 0.7812, 0.6406, 0.7188, 0.6406, 0.7344, 0.6406, 0.7344, 0.6406, 0.7188, 0.6406, 0.5469, 0.6562, 0.5469, 0.6562, 0.5625, 0.6406, 0.5625, 0.6406, 0.5156, 0.6562, 0.5156, 0.6562, 0.5312, 0.6406, 0.5312, 0.6406, 0.6562, 0.6562, 0.6562, 0.6562, 0.6875, 0.6406, 0.6875, 0.6406, 0.7031, 0.6562, 0.7031, 0.6562, 0.7188, 0.6406, 0.7188, 0.3125, 0.7188, 0.3438, 0.7188, 0.3438, 0.75, 0.3125, 0.75, 0.375, 0.4375, 0.625, 0.4375, 0.625, 0.4688, 0.375, 0.4688, 0.375, 0.4375, 0.375, 0.4688, 0.375, 0.4688, 0.375, 0.4375, 0.8125, 0.7188, 0.8438, 0.7188, 0.8438, 0.7344, 0.8125, 0.7344, 0.8125, 0.5078, 0.8438, 0.5078, 0.8438, 0.5156, 0.8125, 0.5156, 0.1406, 0.5, 0.1562, 0.5, 0.1562, 0.5312, 0.1562, 0.5625, 0.1562, 0.625, 0.1562, 0.6875, 0.1562, 0.7188, 0.1562, 0.75, 0.1406, 0.75, 0.375, 0.2656, 0.625, 0.2656, 0.625, 0.2812, 0.375, 0.2812, 0.375, 0.2656, 0.375, 0.2812, 0.375, 0.2812, 0.375, 0.2656, 0.8125, 0.7031, 0.8438, 0.7031, 0.8438, 0.7188, 0.8125, 0.7188, 0.8125, 0.6562, 0.8438, 0.6562, 0.8438, 0.6875, 0.8125, 0.6875, 0.8125, 0.5156, 0.8438, 0.5156, 0.8438, 0.5312, 0.8125, 0.5312, 0.8125, 0.5469, 0.8438, 0.5469, 0.8438, 0.5625, 0.8125, 0.5625, 0.8125, 0.5938, 0.8438, 0.5938, 0.8438, 0.625, 0.8125, 0.625, 0.375, 0.9375, 0.375, 0.9688, 0.375, 0.9688, 0.375, 0.9375, 0.375, 0.9375, 0.625, 0.9375, 0.625, 0.9688, 0.375, 0.9688, 0.625, 0.4219, 0.625, 0.4062, 0.625, 0.4062, 0.625, 0.4219, 0.8125, 0.5312, 0.8438, 0.5312, 0.8438, 0.5469, 0.8125, 0.5469, 0.6406, 0.5312, 0.6562, 0.5312, 0.6562, 0.5469, 0.6406, 0.5469, 0.6562, 0.5312, 0.6875, 0.5312, 0.6875, 0.5469, 0.6562, 0.5469, 0.7969, 0.5312, 0.8125, 0.5312, 0.8125, 0.5469, 0.7969, 0.5469, 0.375, 0.1875, 0.625, 0.1875, 0.625, 0.2031, 0.375, 0.2031, 0.375, 0.5312, 0.375, 0.5469, 0.375, 0.5469, 0.375, 0.5312, 0.375, 0.5312, 0.625, 0.5312, 0.625, 0.5469, 0.375, 0.5469, 0.75, 0.7422, 0.7812, 0.7422, 0.7812, 0.7422, 0.75, 0.7422, 0.7188, 0.5312, 0.75, 0.5312, 0.75, 0.5469, 0.7188, 0.5469, 0.75, 0.5312, 0.7812, 0.5312, 0.7812, 0.5469, 0.75, 0.5469, 0.75, 0.7188, 0.7812, 0.7188, 0.7812, 0.7344, 0.75, 0.7344, 0.75, 0.5078, 0.7812, 0.5078, 0.7812, 0.5156, 0.75, 0.5156, 0.625, 0.625, 0.625, 0.5938, 0.625, 0.5938, 0.625, 0.625, 0.375, 0.875, 0.625, 0.875, 0.625, 0.9062, 0.375, 0.9062, 0.375, 0.875, 0.375, 0.9062, 0.375, 0.9062, 0.375, 0.875, 0.75, 0.5938, 0.7812, 0.5938, 0.7812, 0.625, 0.75, 0.625, 0.75, 0.5469, 0.7812, 0.5469, 0.7812, 0.5625, 0.75, 0.5625, 0.75, 0.5156, 0.7812, 0.5156, 0.7812, 0.5312, 0.75, 0.5312, 0.75, 0.6562, 0.7812, 0.6562, 0.7812, 0.6875, 0.75, 0.6875, 0.75, 0.7031, 0.7812, 0.7031, 0.7812, 0.7188, 0.75, 0.7188, 0.375, 0.3281, 0.375, 0.3438, 0.375, 0.3438, 0.375, 0.3281, 0.375, 0.3281, 0.625, 0.3281, 0.625, 0.3438, 0.375, 0.3438, 0.2031, 0.7188, 0.2188, 0.7188, 0.2188, 0.75, 0.2031, 0.75, 0.75, 0.6875, 0.7812, 0.6875, 0.7812, 0.7031, 0.75, 0.7031, 0.8125, 0.6875, 0.8438, 0.6875, 0.8438, 0.7031, 0.8125, 0.7031, 0.6406, 0.6875, 0.6562, 0.6875, 0.6562, 0.7031, 0.6406, 0.7031, 0.6562, 0.6875, 0.6875, 0.6875, 0.6875, 0.7031, 0.6562, 0.7031, 0.7969, 0.6875, 0.8125, 0.6875, 0.8125, 0.7031, 0.7969, 0.7031, 0.625, 0.5625, 0.625, 0.5469, 0.625, 0.5469, 0.625, 0.5625, 0.375, 0.6875, 0.625, 0.6875, 0.625, 0.7031, 0.375, 0.7031, 0.375, 0.6875, 0.375, 0.7031, 0.375, 0.7031, 0.375, 0.6875, 0.7188, 0.6875, 0.75, 0.6875, 0.75, 0.7031, 0.7188, 0.7031, 0.375, 0.03125, 0.625, 0.03125, 0.625, 0.04688, 0.375, 0.04688, 0.7031, 0.6875, 0.7188, 0.6875, 0.7188, 0.7031, 0.7031, 0.7031, 0.7031, 0.5312, 0.7188, 0.5312, 0.7188, 0.5469, 0.7031, 0.5469, 0.7031, 0.7188, 0.7188, 0.7188, 0.7188, 0.7344, 0.7031, 0.7344, 0.7031, 0.5078, 0.7188, 0.5078, 0.7188, 0.5156, 0.7031, 0.5156, 0.375, 0.375, 0.375, 0.4062, 0.375, 0.4062, 0.375, 0.375, 0.375, 0.375, 0.625, 0.375, 0.625, 0.4062, 0.375, 0.4062, 0.25, 0.7188, 0.2812, 0.7188, 0.2812, 0.75, 0.25, 0.75, 0.7031, 0.7031, 0.7188, 0.7031, 0.7188, 0.7188, 0.7031, 0.7188, 0.7031, 0.6562, 0.7188, 0.6562, 0.7188, 0.6875, 0.7031, 0.6875, 0.7031, 0.5156, 0.7188, 0.5156, 0.7188, 0.5312, 0.7031, 0.5312, 0.7031, 0.5469, 0.7188, 0.5469, 0.7188, 0.5625, 0.7031, 0.5625, 0.6406, 0.5078, 0.6406, 0.5156, 0.6406, 0.5156, 0.6406, 0.5078, 0.375, 0.8281, 0.625, 0.8281, 0.625, 0.8438, 0.375, 0.8438, 0.375, 0.8281, 0.375, 0.8438, 0.375, 0.8438, 0.375, 0.8281, 0.7031, 0.5938, 0.7188, 0.5938, 0.7188, 0.625, 0.7031, 0.625, 0.7031, 0.625, 0.7188, 0.625, 0.7188, 0.6562, 0.7031, 0.6562, 0.75, 0.625, 0.7812, 0.625, 0.7812, 0.6562, 0.75, 0.6562, 0.8125, 0.625, 0.8438, 0.625, 0.8438, 0.6562, 0.8125, 0.6562, 0.6406, 0.625, 0.6562, 0.625, 0.6562, 0.6562, 0.6406, 0.6562, 0.6562, 0.625, 0.6875, 0.625, 0.6875, 0.6562, 0.6562, 0.6562, 0.7969, 0.625, 0.8125, 0.625, 0.8125, 0.6562, 0.7969, 0.6562, 0.625, 0.5938, 0.625, 0.5625, 0.625, 0.5625, 0.625, 0.5938, 0.375, 0.625, 0.625, 0.625, 0.625, 0.6562, 0.375, 0.6562, 0.375, 0.625, 0.375, 0.6562, 0.375, 0.6562, 0.375, 0.625, 0.7188, 0.625, 0.75, 0.625, 0.75, 0.6562, 0.7188, 0.6562, 0.375, 0.0625, 0.625, 0.0625, 0.625, 0.09375, 0.375, 0.09375, 0.7031, 0.5625, 0.7188, 0.5625, 0.7188, 0.5938, 0.7031, 0.5938, 0.75, 0.5625, 0.7812, 0.5625, 0.7812, 0.5938, 0.75, 0.5938, 0.8125, 0.5625, 0.8438, 0.5625, 0.8438, 0.5938, 0.8125, 0.5938, 0.6406, 0.5625, 0.6562, 0.5625, 0.6562, 0.5938, 0.6406, 0.5938, 0.6562, 0.5625, 0.6875, 0.5625, 0.6875, 0.5938, 0.6562, 0.5938, 0.7969, 0.5625, 0.8125, 0.5625, 0.8125, 0.5938, 0.7969, 0.5938, 0.375, 0.125, 0.625, 0.125, 0.625, 0.1562, 0.375, 0.1562, 0.7188, 0.5625, 0.75, 0.5625, 0.75, 0.5938, 0.7188, 0.5938, 0.6562, 0.5078, 0.6406, 0.5078, 0.6406, 0.5078, 0.6562, 0.5078, 0.375, 0.5625, 0.625, 0.5625, 0.625, 0.5938, 0.375, 0.5938, 0.375, 0.5625, 0.375, 0.5938, 0.375, 0.5938, 0.375, 0.5625, 0.25, 0.5625, 0.2812, 0.5625, 0.2812, 0.625, 0.25, 0.625, 0.2031, 0.5625, 0.2188, 0.5625, 0.2188, 0.625, 0.2031, 0.625, 0.3125, 0.5625, 0.3438, 0.5625, 0.3438, 0.625, 0.3125, 0.625, 0.2969, 0.5625, 0.3125, 0.5625, 0.3125, 0.625, 0.2969, 0.625, 0.1562, 0.5625, 0.1875, 0.5625, 0.1875, 0.625, 0.1562, 0.625, 0.2188, 0.5625, 0.25, 0.5625, 0.25, 0.625, 0.2188, 0.625, 0.25, 0.625, 0.2812, 0.625, 0.2812, 0.6875, 0.25, 0.6875, 0.2031, 0.625, 0.2188, 0.625, 0.2188, 0.6875, 0.2031, 0.6875, 0.3125, 0.625, 0.3438, 0.625, 0.3438, 0.6875, 0.3125, 0.6875, 0.2969, 0.625, 0.3125, 0.625, 0.3125, 0.6875, 0.2969, 0.6875, 0.1562, 0.625, 0.1875, 0.625, 0.1875, 0.6875, 0.1562, 0.6875, 0.2188, 0.625, 0.25, 0.625, 0.25, 0.6875, 0.2188, 0.6875, 0.2188, 0.5312, 0.25, 0.5312, 0.25, 0.5625, 0.2188, 0.5625, 0.1562, 0.5625, 0.1562, 0.5312, 0.1562, 0.5312, 0.1562, 0.5625, 0.2969, 0.5312, 0.3125, 0.5312, 0.3125, 0.5625, 0.2969, 0.5625, 0.3125, 0.6875, 0.3438, 0.6875, 0.3438, 0.6875, 0.3125, 0.6875, 0.2031, 0.5312, 0.2188, 0.5312, 0.2188, 0.5625, 0.2031, 0.5625, 0.25, 0.5312, 0.2812, 0.5312, 0.2812, 0.5625, 0.25, 0.5625, 0.25, 0.5, 0.2812, 0.5, 0.2812, 0.5312, 0.25, 0.5312, 0.2031, 0.5, 0.2188, 0.5, 0.2188, 0.5312, 0.2031, 0.5312, 0.3125, 0.5, 0.3438, 0.5, 0.3438, 0.5312, 0.3125, 0.5312, 0.2969, 0.5, 0.3125, 0.5, 0.3125, 0.5312, 0.2969, 0.5312, 0.1562, 0.5, 0.1875, 0.5, 0.1875, 0.5312, 0.1562, 0.5312, 0.2188, 0.5, 0.25, 0.5, 0.25, 0.5312, 0.2188, 0.5312, 0.25, 0.6875, 0.2812, 0.6875, 0.2812, 0.7188, 0.25, 0.7188, 0.2031, 0.6875, 0.2188, 0.6875, 0.2188, 0.7188, 0.2031, 0.7188, 0.3438, 0.5312, 0.3438, 0.5625, 0.3438, 0.5625, 0.3438, 0.5312, 0.2969, 0.6875, 0.3125, 0.6875, 0.3125, 0.7188, 0.2969, 0.7188, 0.3438, 0.5625, 0.3125, 0.5625, 0.3125, 0.5625, 0.3438, 0.5625, 0.2188, 0.6875, 0.25, 0.6875, 0.25, 0.7188, 0.2188, 0.7188, 0.1875, 0.6875, 0.2031, 0.6875, 0.2031, 0.7188, 0.1875, 0.7188, 0.1875, 0.5, 0.2031, 0.5, 0.2031, 0.5312, 0.1875, 0.5312, 0.1875, 0.5312, 0.2031, 0.5312, 0.2031, 0.5625, 0.1875, 0.5625, 0.1875, 0.625, 0.2031, 0.625, 0.2031, 0.6875, 0.1875, 0.6875, 0.1875, 0.5625, 0.2031, 0.5625, 0.2031, 0.625, 0.1875, 0.625, 0.7812, 0.5625, 0.7969, 0.5625, 0.7969, 0.5938, 0.7812, 0.5938, 0.7812, 0.625, 0.7969, 0.625, 0.7969, 0.6562, 0.7812, 0.6562, 0.7812, 0.6875, 0.7969, 0.6875, 0.7969, 0.7031, 0.7812, 0.7031, 0.1875, 0.7188, 0.2031, 0.7188, 0.2031, 0.75, 0.1875, 0.75, 0.375, 0.3125, 0.625, 0.3125, 0.625, 0.3281, 0.375, 0.3281, 0.375, 0.3125, 0.375, 0.3281, 0.375, 0.3281, 0.375, 0.3125, 0.7812, 0.5312, 0.7969, 0.5312, 0.7969, 0.5469, 0.7812, 0.5469, 0.7812, 0.7188, 0.7969, 0.7188, 0.7969, 0.7344, 0.7812, 0.7344, 0.7812, 0.5078, 0.7969, 0.5078, 0.7969, 0.5156, 0.7812, 0.5156, 0.7031, 0.7422, 0.7188, 0.7422, 0.7188, 0.7422, 0.7031, 0.7422, 0.375, 0.9062, 0.625, 0.9062, 0.625, 0.9219, 0.375, 0.9219, 0.375, 0.9062, 0.375, 0.9219, 0.375, 0.9219, 0.375, 0.9062, 0.7812, 0.5938, 0.7969, 0.5938, 0.7969, 0.625, 0.7812, 0.625, 0.7812, 0.5469, 0.7969, 0.5469, 0.7969, 0.5625, 0.7812, 0.5625, 0.7812, 0.5156, 0.7969, 0.5156, 0.7969, 0.5312, 0.7812, 0.5312, 0.7812, 0.6562, 0.7969, 0.6562, 0.7969, 0.6875, 0.7812, 0.6875, 0.7812, 0.7031, 0.7969, 0.7031, 0.7969, 0.7188, 0.7812, 0.7188, 0.2812, 0.6875, 0.2969, 0.6875, 0.2969, 0.7188, 0.2812, 0.7188, 0.2812, 0.5, 0.2969, 0.5, 0.2969, 0.5312, 0.2812, 0.5312, 0.2812, 0.5312, 0.2969, 0.5312, 0.2969, 0.5625, 0.2812, 0.5625, 0.2812, 0.625, 0.2969, 0.625, 0.2969, 0.6875, 0.2812, 0.6875, 0.2812, 0.5625, 0.2969, 0.5625, 0.2969, 0.625, 0.2812, 0.625, 0.6875, 0.5625, 0.7031, 0.5625, 0.7031, 0.5938, 0.6875, 0.5938, 0.6875, 0.625, 0.7031, 0.625, 0.7031, 0.6562, 0.6875, 0.6562, 0.6875, 0.5938, 0.7031, 0.5938, 0.7031, 0.625, 0.6875, 0.625, 0.375, 0.8125, 0.375, 0.8281, 0.375, 0.8281, 0.375, 0.8125, 0.375, 0.8125, 0.625, 0.8125, 0.625, 0.8281, 0.375, 0.8281, 0.625, 0.8438, 0.625, 0.8281, 0.625, 0.8281, 0.625, 0.8438, 0.6875, 0.5469, 0.7031, 0.5469, 0.7031, 0.5625, 0.6875, 0.5625, 0.6875, 0.5156, 0.7031, 0.5156, 0.7031, 0.5312, 0.6875, 0.5312, 0.6875, 0.6562, 0.7031, 0.6562, 0.7031, 0.6875, 0.6875, 0.6875, 0.6875, 0.7031, 0.7031, 0.7031, 0.7031, 0.7188, 0.6875, 0.7188, 0.6875, 0.5078, 0.7031, 0.5078, 0.7031, 0.5156, 0.6875, 0.5156, 0.6875, 0.7188, 0.7031, 0.7188, 0.7031, 0.7344, 0.6875, 0.7344, 0.6875, 0.5312, 0.7031, 0.5312, 0.7031, 0.5469, 0.6875, 0.5469, 0.6875, 0.6875, 0.7031, 0.6875, 0.7031, 0.7031, 0.6875, 0.7031, 0.375, 0.4062, 0.375, 0.4219, 0.375, 0.4219, 0.375, 0.4062, 0.375, 0.4062, 0.625, 0.4062, 0.625, 0.4219, 0.375, 0.4219, 0.2812, 0.7188, 0.2969, 0.7188, 0.2969, 0.75, 0.2812, 0.75, 0.3125, 0.5625, 0.3125, 0.5312, 0.3125, 0.5312, 0.3125, 0.5625, 0.1875, 0.6875, 0.1875, 0.7188, 0.1875, 0.7188, 0.1875, 0.6875, 0.1875, 0.5312, 0.1875, 0.5625, 0.1875, 0.5625, 0.1875, 0.5312, 0.1562, 0.5312, 0.1875, 0.5312, 0.1875, 0.5312, 0.1562, 0.5312, 0.1875, 0.6875, 0.1875, 0.7188, 0.1875, 0.7188, 0.1875, 0.6875, 0.3438, 0.7188, 0.3125, 0.7188, 0.3125, 0.7188, 0.3438, 0.7188, 0.1562, 0.6875, 0.1875, 0.6875, 0.1875, 0.6875, 0.1562, 0.6875, 0.3125, 0.7188, 0.3125, 0.6875, 0.3125, 0.6875, 0.3125, 0.7188, 0.3438, 0.6875, 0.3438, 0.7188, 0.3438, 0.7188, 0.3438, 0.6875, 0.3125, 0.5312, 0.3438, 0.5312, 0.3438, 0.5312, 0.3125, 0.5312, 0.1875, 0.7188, 0.1562, 0.7188, 0.1562, 0.7188, 0.1875, 0.7188, 0.1562, 0.7188, 0.1562, 0.6875, 0.1562, 0.6875, 0.1562, 0.7188, 0.1875, 0.5625, 0.1562, 0.5625, 0.1562, 0.5625, 0.1875, 0.5625, 0.1875, 0.5312, 0.1875, 0.5625, 0.1875, 0.5625, 0.1875, 0.5312, 0.1562, 0.5312, 0.1875, 0.5312, 0.1875, 0.5312, 0.1562, 0.5312, 0.3125, 0.5625, 0.3125, 0.5312, 0.3125, 0.5312, 0.3125, 0.5625, 0.6406, 0.5938, 0.6406, 0.625, 0.6406, 0.625, 0.6406, 0.5938, 0.8438, 0.5078, 0.8125, 0.5078, 0.8125, 0.5078, 0.8438, 0.5078, 0.7812, 0.7422, 0.7969, 0.7422, 0.7969, 0.7422, 0.7812, 0.7422, 0.625, 0.4844, 0.625, 0.4688, 0.625, 0.4688, 0.625, 0.4844, 0.7812, 0.5078, 0.75, 0.5078, 0.75, 0.5078, 0.7812, 0.5078, 0.6875, 0.7422, 0.7031, 0.7422, 0.7031, 0.7422, 0.6875, 0.7422, 0.625, 0.01562, 0.625, 0.007812, 0.625, 0.007812, 0.625, 0.01562, 0.7188, 0.5078, 0.7031, 0.5078, 0.7031, 0.5078, 0.7188, 0.5078, 0.625, 0.1875, 0.625, 0.1562, 0.625, 0.1562, 0.625, 0.1875, 0.375, 0.75, 0.625, 0.75, 0.625, 0.7656, 0.375, 0.7656, 0.375, 0.75, 0.375, 0.7656, 0.375, 0.7656, 0.375, 0.75, 0.7969, 0.5078, 0.7812, 0.5078, 0.7812, 0.5078, 0.7969, 0.5078, 0.6406, 0.7344, 0.6406, 0.7422, 0.6406, 0.7422, 0.6406, 0.7344, 0.625, 0.7344, 0.625, 0.7188, 0.625, 0.7188, 0.625, 0.7344, 0.3438, 0.5, 0.3594, 0.5, 0.3594, 0.75, 0.3438, 0.75, 0.3438, 0.7188, 0.3438, 0.6875, 0.3438, 0.625, 0.3438, 0.5625, 0.3438, 0.5312, 0.375, 0.4688, 0.625, 0.4688, 0.625, 0.4844, 0.375, 0.4844, 0.375, 0.4688, 0.375, 0.4844, 0.375, 0.4844, 0.375, 0.4688, 0.6406, 0.5469, 0.6406, 0.5625, 0.6406, 0.5625, 0.6406, 0.5469, 0.7031, 0.5078, 0.6875, 0.5078, 0.6875, 0.5078, 0.7031, 0.5078, 0.6406, 0.5156, 0.6406, 0.5312, 0.6406, 0.5312, 0.6406, 0.5156, 0.625, 0.0625, 0.625, 0.04688, 0.625, 0.04688, 0.625, 0.0625, 0.6406, 0.6562, 0.6406, 0.6875, 0.6406, 0.6875, 0.6406, 0.6562, 0.625, 0.6875, 0.625, 0.6562, 0.625, 0.6562, 0.625, 0.6875, 0.8594, 0.625, 0.8594, 0.5938, 0.8594, 0.5938, 0.8594, 0.625, 0.375, 0.5, 0.375, 0.5078, 0.375, 0.5078, 0.375, 0.5, 0.375, 0.5, 0.625, 0.5, 0.625, 0.5078, 0.375, 0.5078, 0.6406, 0.7031, 0.6406, 0.7188, 0.6406, 0.7188, 0.6406, 0.7031, 0.625, 0.7812, 0.625, 0.7656, 0.625, 0.7656, 0.625, 0.7812, 0.625, 0.3125, 0.625, 0.2812, 0.625, 0.2812, 0.625, 0.3125, 0.8594, 0.5625, 0.8594, 0.5469, 0.8594, 0.5469, 0.8594, 0.5625, 0.375, 0.2344, 0.625, 0.2344, 0.625, 0.2422, 0.375, 0.2422, 0.6406, 0.5312, 0.6406, 0.5469, 0.6406, 0.5469, 0.6406, 0.5312, 0.6875, 0.7344, 0.7031, 0.7344, 0.7031, 0.7422, 0.6875, 0.7422, 0.7812, 0.7344, 0.7969, 0.7344, 0.7969, 0.7422, 0.7812, 0.7422, 0.7031, 0.7344, 0.7188, 0.7344, 0.7188, 0.7422, 0.7031, 0.7422, 0.75, 0.7344, 0.7812, 0.7344, 0.7812, 0.7422, 0.75, 0.7422, 0.8125, 0.7344, 0.8438, 0.7344, 0.8438, 0.7422, 0.8125, 0.7422, 0.6406, 0.7344, 0.6562, 0.7344, 0.6562, 0.7422, 0.6406, 0.7422, 0.375, 0.0, 0.625, 0.0, 0.625, 0.007812, 0.375, 0.007812, 0.6562, 0.7344, 0.6875, 0.7344, 0.6875, 0.7422, 0.6562, 0.7422, 0.7969, 0.7344, 0.8125, 0.7344, 0.8125, 0.7422, 0.7969, 0.7422, 0.7188, 0.7344, 0.75, 0.7344, 0.75, 0.7422, 0.7188, 0.7422, 0.375, 0.7344, 0.375, 0.7422, 0.375, 0.7422, 0.375, 0.7344, 0.375, 0.7344, 0.625, 0.7344, 0.625, 0.7422, 0.375, 0.7422, 0.8594, 0.5312, 0.8594, 0.5156, 0.8594, 0.5156, 0.8594, 0.5312, 0.8438, 0.7344, 0.8594, 0.7344, 0.8594, 0.7422, 0.8438, 0.7422, 0.6406, 0.6875, 0.6406, 0.7031, 0.6406, 0.7031, 0.6406, 0.6875, 0.8438, 0.5625, 0.8594, 0.5625, 0.8594, 0.5938, 0.8438, 0.5938, 0.8438, 0.625, 0.8594, 0.625, 0.8594, 0.6562, 0.8438, 0.6562, 0.8438, 0.6875, 0.8594, 0.6875, 0.8594, 0.7031, 0.8438, 0.7031, 0.8438, 0.5312, 0.8594, 0.5312, 0.8594, 0.5469, 0.8438, 0.5469, 0.375, 0.25, 0.375, 0.2656, 0.375, 0.2656, 0.375, 0.25, 0.375, 0.25, 0.625, 0.25, 0.625, 0.2656, 0.375, 0.2656, 0.125, 0.5, 0.1406, 0.5, 0.1406, 0.75, 0.125, 0.75, 0.125, 0.625, 0.8438, 0.7188, 0.8594, 0.7188, 0.8594, 0.7344, 0.8438, 0.7344, 0.8438, 0.5078, 0.8594, 0.5078, 0.8594, 0.5156, 0.8438, 0.5156, 0.8438, 0.7031, 0.8594, 0.7031, 0.8594, 0.7188, 0.8438, 0.7188, 0.8438, 0.6562, 0.8594, 0.6562, 0.8594, 0.6875, 0.8438, 0.6875, 0.8438, 0.5156, 0.8594, 0.5156, 0.8594, 0.5312, 0.8438, 0.5312, 0.8438, 0.5469, 0.8594, 0.5469, 0.8594, 0.5625, 0.8438, 0.5625, 0.8438, 0.5938, 0.8594, 0.5938, 0.8594, 0.625, 0.8438, 0.625, 0.375, 0.9688, 0.375, 0.9844, 0.375, 0.9844, 0.375, 0.9688, 0.375, 0.9688, 0.625, 0.9688, 0.625, 0.9844, 0.375, 0.9844, 0.8594, 0.6875, 0.8594, 0.6562, 0.8594, 0.6562, 0.8594, 0.6875, 0.8594, 0.7422, 0.875, 0.7422, 0.875, 0.75, 0.8594, 0.75, 0.8594, 0.5938, 0.875, 0.5938, 0.875, 0.625, 0.8594, 0.625, 0.7188, 0.7422, 0.75, 0.7422, 0.75, 0.75, 0.7188, 0.75, 0.8594, 0.5469, 0.875, 0.5469, 0.875, 0.5625, 0.8594, 0.5625, 0.8594, 0.5156, 0.875, 0.5156, 0.875, 0.5312, 0.8594, 0.5312, 0.8594, 0.6562, 0.875, 0.6562, 0.875, 0.6875, 0.8594, 0.6875, 0.8594, 0.7031, 0.875, 0.7031, 0.875, 0.7188, 0.8594, 0.7188, 0.7969, 0.7422, 0.8125, 0.7422, 0.8125, 0.75, 0.7969, 0.75, 0.6562, 0.7422, 0.6875, 0.7422, 0.6875, 0.75, 0.6562, 0.75, 0.8594, 0.5078, 0.875, 0.5078, 0.875, 0.5156, 0.8594, 0.5156, 0.8594, 0.7188, 0.875, 0.7188, 0.875, 0.7344, 0.8594, 0.7344, 0.6406, 0.7422, 0.6562, 0.7422, 0.6562, 0.75, 0.6406, 0.75, 0.8125, 0.7422, 0.8438, 0.7422, 0.8438, 0.75, 0.8125, 0.75, 0.8594, 0.5312, 0.875, 0.5312, 0.875, 0.5469, 0.8594, 0.5469, 0.75, 0.7422, 0.7812, 0.7422, 0.7812, 0.75, 0.75, 0.75, 0.8594, 0.6875, 0.875, 0.6875, 0.875, 0.7031, 0.8594, 0.7031, 0.7031, 0.7422, 0.7188, 0.7422, 0.7188, 0.75, 0.7031, 0.75, 0.8594, 0.625, 0.875, 0.625, 0.875, 0.6562, 0.8594, 0.6562, 0.8594, 0.5625, 0.875, 0.5625, 0.875, 0.5938, 0.8594, 0.5938, 0.7812, 0.7422, 0.7969, 0.7422, 0.7969, 0.75, 0.7812, 0.75, 0.6875, 0.7422, 0.7031, 0.7422, 0.7031, 0.75, 0.6875, 0.75, 0.625, 0.5625, 0.6406, 0.5625, 0.6406, 0.5938, 0.625, 0.5938, 0.625, 0.625, 0.6406, 0.625, 0.6406, 0.6562, 0.625, 0.6562, 0.625, 0.6875, 0.6406, 0.6875, 0.6406, 0.7031, 0.625, 0.7031, 0.625, 0.5312, 0.6406, 0.5312, 0.6406, 0.5469, 0.625, 0.5469, 0.625, 0.7031, 0.6406, 0.7031, 0.6406, 0.7188, 0.625, 0.7188, 0.625, 0.6562, 0.6406, 0.6562, 0.6406, 0.6875, 0.625, 0.6875, 0.625, 0.5156, 0.6406, 0.5156, 0.6406, 0.5312, 0.625, 0.5312, 0.625, 0.5469, 0.6406, 0.5469, 0.6406, 0.5625, 0.625, 0.5625, 0.625, 0.7422, 0.6406, 0.7422, 0.6406, 0.75, 0.625, 0.75, 0.625, 0.5938, 0.6406, 0.5938, 0.6406, 0.625, 0.625, 0.625, 0.625, 0.5078, 0.6406, 0.5078, 0.6406, 0.5156, 0.625, 0.5156, 0.625, 0.7188, 0.6406, 0.7188, 0.6406, 0.7344, 0.625, 0.7344, 0.625, 0.5, 0.6406, 0.5, 0.6406, 0.5078, 0.625, 0.5078, 0.6875, 0.5, 0.7031, 0.5, 0.7031, 0.5078, 0.6875, 0.5078, 0.7812, 0.5, 0.7969, 0.5, 0.7969, 0.5078, 0.7812, 0.5078, 0.7031, 0.5, 0.7188, 0.5, 0.7188, 0.5078, 0.7031, 0.5078, 0.75, 0.5, 0.7812, 0.5, 0.7812, 0.5078, 0.75, 0.5078, 0.8125, 0.5, 0.8438, 0.5, 0.8438, 0.5078, 0.8125, 0.5078, 0.6406, 0.5, 0.6562, 0.5, 0.6562, 0.5078, 0.6406, 0.5078, 0.8594, 0.5, 0.875, 0.5, 0.875, 0.5078, 0.8594, 0.5078, 0.7188, 0.5, 0.75, 0.5, 0.75, 0.5078, 0.7188, 0.5078, 0.7969, 0.5, 0.8125, 0.5, 0.8125, 0.5078, 0.7969, 0.5078, 0.6562, 0.5, 0.6875, 0.5, 0.6875, 0.5078, 0.6562, 0.5078, 0.625, 0.7344, 0.6406, 0.7344, 0.6406, 0.7422, 0.625, 0.7422, 0.8594, 0.7344, 0.875, 0.7344, 0.875, 0.7422, 0.8594, 0.7422, 0.8438, 0.5, 0.8594, 0.5, 0.8594, 0.5078, 0.8438, 0.5078, 0.8438, 0.7422, 0.8594, 0.7422, 0.8594, 0.75, 0.8438, 0.75, 0.625, 0.7188, 0.625, 0.7031, 0.625, 0.7031, 0.625, 0.7188, 0.6562, 0.7422, 0.6875, 0.7422, 0.6875, 0.7422, 0.6562, 0.7422, 0.8125, 0.5078, 0.7969, 0.5078, 0.7969, 0.5078, 0.8125, 0.5078, 0.625, 0.2422, 0.625, 0.2344, 0.625, 0.2344, 0.625, 0.2422, 0.8594, 0.5938, 0.8594, 0.5625, 0.8594, 0.5625, 0.8594, 0.5938, 0.625, 0.2344, 0.625, 0.2188, 0.625, 0.2188, 0.625, 0.2344, 0.7969, 0.7422, 0.8125, 0.7422, 0.8125, 0.7422, 0.7969, 0.7422, 0.6875, 0.5078, 0.6562, 0.5078, 0.6562, 0.5078, 0.6875, 0.5078, 0.625, 0.03125, 0.625, 0.01562, 0.625, 0.01562, 0.625, 0.03125, 0.625, 0.6562, 0.625, 0.625, 0.625, 0.625, 0.625, 0.6562, 0.8594, 0.6562, 0.8594, 0.625, 0.8594, 0.625, 0.8594, 0.6562, 0.7188, 0.7422, 0.75, 0.7422, 0.75, 0.7422, 0.7188, 0.7422, 0.625, 0.2188, 0.625, 0.2031, 0.625, 0.2031, 0.625, 0.2188, 0.8594, 0.7031, 0.8594, 0.6875, 0.8594, 0.6875, 0.8594, 0.7031, 0.625, 0.7031, 0.625, 0.6875, 0.625, 0.6875, 0.625, 0.7031, 0.625, 0.7656, 0.625, 0.75, 0.625, 0.75, 0.625, 0.7656, 0.8594, 0.5469, 0.8594, 0.5312, 0.8594, 0.5312, 0.8594, 0.5469, 0.625, 0.7422, 0.625, 0.7344, 0.625, 0.7344, 0.625, 0.7422, 0.625, 0.5078, 0.625, 0.5, 0.625, 0.5, 0.625, 0.5078, 0.625, 0.9219, 0.625, 0.9062, 0.625, 0.9062, 0.625, 0.9219, 0.625, 0.875, 0.625, 0.8438, 0.625, 0.8438, 0.625, 0.875, 0.625, 0.5156, 0.625, 0.5078, 0.625, 0.5078, 0.625, 0.5156, 0.8438, 0.7422, 0.8594, 0.7422, 0.8594, 0.7422, 0.8438, 0.7422, 0.625, 0.5469, 0.625, 0.5312, 0.625, 0.5312, 0.625, 0.5469, 0.625, 0.9688, 0.625, 0.9375, 0.625, 0.9375, 0.625, 0.9688, 0.625, 0.4688, 0.625, 0.4375, 0.625, 0.4375, 0.625, 0.4688, 0.625, 1.0, 0.625, 0.9844, 0.625, 0.9844, 0.625, 1.0, 0.625, 0.9062, 0.625, 0.875, 0.625, 0.875, 0.625, 0.9062, 0.625, 0.4375, 0.625, 0.4219, 0.625, 0.4219, 0.625, 0.4375, 0.625, 0.5312, 0.625, 0.5156, 0.625, 0.5156, 0.625, 0.5312, 0.625, 0.375, 0.625, 0.3438, 0.625, 0.3438, 0.625, 0.375, 0.625, 0.75, 0.625, 0.7422, 0.625, 0.7422, 0.625, 0.75, 0.625, 0.9844, 0.625, 0.9688, 0.625, 0.9688, 0.625, 0.9844, 0.625, 0.2031, 0.625, 0.1875, 0.625, 0.1875, 0.625, 0.2031, 0.625, 0.3281, 0.625, 0.3125, 0.625, 0.3125, 0.625, 0.3281, 0.8594, 0.7344, 0.8594, 0.7188, 0.8594, 0.7188, 0.8594, 0.7344, 0.625, 0.007812, 0.625, 0.0, 0.625, 0.0, 0.625, 0.007812, 0.625, 0.8281, 0.625, 0.8125, 0.625, 0.8125, 0.625, 0.8281, 0.625, 0.2812, 0.625, 0.2656, 0.625, 0.2656, 0.625, 0.2812, 0.8594, 0.5156, 0.8594, 0.5078, 0.8594, 0.5078, 0.8594, 0.5156, 0.625, 0.25, 0.625, 0.2422, 0.625, 0.2422, 0.625, 0.25, 0.6406, 0.5625, 0.6406, 0.5938, 0.6406, 0.5938, 0.6406, 0.5625, 0.8594, 0.7188, 0.8594, 0.7031, 0.8594, 0.7031, 0.8594, 0.7188, 0.625, 0.5, 0.625, 0.4844, 0.625, 0.4844, 0.625, 0.5, 0.625, 0.2656, 0.625, 0.25, 0.625, 0.25, 0.625, 0.2656, 0.625, 0.8125, 0.625, 0.7812, 0.625, 0.7812, 0.625, 0.8125, 0.625, 0.9375, 0.625, 0.9219, 0.625, 0.9219, 0.625, 0.9375, 0.6406, 0.625, 0.6406, 0.6562, 0.6406, 0.6562, 0.6406, 0.625, 0.1562, 0.5312, 0.1875, 0.5312, 0.1875, 0.5625, 0.1562, 0.5625, 0.3125, 0.5312, 0.3438, 0.5312, 0.3438, 0.5625, 0.3125, 0.5625, 0.3125, 0.6875, 0.3438, 0.6875, 0.3438, 0.7188, 0.3125, 0.7188, 0.1562, 0.6875, 0.1875, 0.6875, 0.1875, 0.7188, 0.1562, 0.7188, 0.3125, 0.7188, 0.3125, 0.6875, 0.3125, 0.6875, 0.3125, 0.7188, 0.3438, 0.5312, 0.3438, 0.5625, 0.3438, 0.5625, 0.3438, 0.5312, 0.3438, 0.6875, 0.3438, 0.7188, 0.3438, 0.7188, 0.3438, 0.6875, 0.1562, 0.5625, 0.1562, 0.5312, 0.1562, 0.5312, 0.1562, 0.5625, 0.1562, 0.7188, 0.1562, 0.6875, 0.1562, 0.6875, 0.1562, 0.7188, 0.1875, 0.5625, 0.1562, 0.5625, 0.1562, 0.5625, 0.1875, 0.5625, 0.3438, 0.7188, 0.3125, 0.7188, 0.3125, 0.7188, 0.3438, 0.7188, 0.3438, 0.5625, 0.3125, 0.5625, 0.3125, 0.5625, 0.3438, 0.5625, 0.3125, 0.6875, 0.3438, 0.6875, 0.3438, 0.6875, 0.3125, 0.6875, 0.1875, 0.7188, 0.1562, 0.7188, 0.1562, 0.7188, 0.1875, 0.7188, 0.3125, 0.5312, 0.3438, 0.5312, 0.3438, 0.5312, 0.3125, 0.5312, 0.1562, 0.6875, 0.1875, 0.6875, 0.1875, 0.6875, 0.1562, 0.6875])
me_cube.materials.append(mat_material)
me_cube.use_remesh_preserve_volume = False
me_cube.use_remesh_preserve_attributes = False
me_cube.use_mirror_vertex_groups = False
me_cube.update()

# ---- objects
ob_cube = bpy.data.objects.new('Cube', me_cube)
ob_light = bpy.data.objects.new('Light', light_light)
ob_camera = bpy.data.objects.new('Camera', cam_camera)

# ---- transforms, parenting, visibility, modifiers, constraints
ob_cube.location = (0.0, 0.0, 0.0)
ob_cube.scale = (1.0, -1.407, 0.02772)
ob_cube.lock_rotations_4d = False
ob_cube.empty_display_type = 'ARROWS'
ob_cube.lineart.crease_threshold = 0.0
ob_light.location = (4.076, 1.005, 5.904)
ob_light.rotation_euler = (0.6503, 0.05522, 1.866)
ob_light.lock_rotations_4d = False
ob_light.empty_display_type = 'ARROWS'
ob_light.color = (0.0, 0.0, 0.0, 0.0)
ob_light.lineart.crease_threshold = 0.0
ob_camera.location = (7.359, -6.926, 4.958)
ob_camera.rotation_euler = (1.109, 0.0, 0.8149)
ob_camera.lock_rotations_4d = False
ob_camera.empty_display_type = 'ARROWS'
ob_camera.color = (0.0, 0.0, 0.0, 0.0)
ob_camera.display_type = 'WIRE'
ob_camera.lineart.crease_threshold = 0.0

# ---- collection membership
col_collection.objects.link(ob_cube)
col_collection.objects.link(ob_light)
col_collection.objects.link(ob_camera)

# ---- scene / render settings (as saved in the file)
scene.camera = ob_camera
scene.frame_start = 1; scene.frame_end = 250; scene.frame_set(1)
scene.render.engine = 'BLENDER_EEVEE_NEXT'
scene.cycles.use_denoising = False
scene.cycles.samples = 128
scene.cycles.sampling_pattern = 'TABULATED_SOBOL'
scene.cycles.use_adaptive_sampling = False
scene.cycles.use_light_tree = False
scene.view_settings.view_transform = 'Filmic'
bpy.context.view_layer.update()
